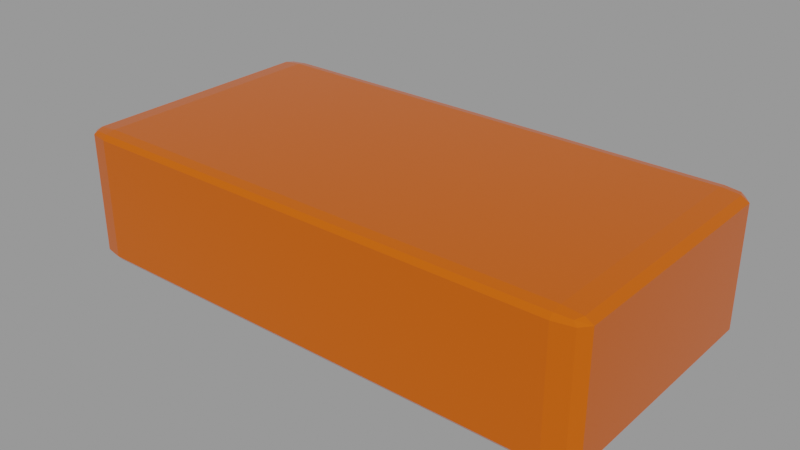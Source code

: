 # Source: ship3_003.blend  (saved by Blender 3.4.6; exported with 4.5.12 LTS)
import bpy
from mathutils import Matrix  # noqa: F401  (used for matrix-valued properties, if any)

bpy.ops.wm.read_factory_settings(use_empty=True)
scene = bpy.context.scene
scene.name = '3_SimpleBlock'

# ---- materials (node trees are filled in below, after node groups)
mat_block1 = bpy.data.materials.new('Block1')
mat_block1.use_transparent_shadow = False

# ---- material node trees
mat_block1.use_nodes = True; mat_block1.node_tree.nodes.clear()
_N = mat_block1.node_tree.nodes; _L = mat_block1.node_tree.links
n0 = _N.new('ShaderNodeBsdfPrincipled'); n0.name = 'Principled BSDF'; n0.location = (10, 300)
n0.distribution = 'GGX'
n0.subsurface_method = 'RANDOM_WALK_SKIN'
n0.inputs[0].default_value = (0.8, 0.1266, 0.003604, 1.0)
n0.inputs[1].default_value = 0.348
n0.inputs[2].default_value = 0.1765
n0.inputs[3].default_value = 1.45
n0.inputs[13].default_value = 0.3186
n0.inputs[27].default_value = (0.0, 0.0, 0.0, 1.0)
n0.inputs[28].default_value = 1.0
n1 = _N.new('ShaderNodeOutputMaterial'); n1.name = 'Material Output'; n1.location = (300, 300)
_L.new(n0.outputs[0], n1.inputs[0])
n1.is_active_output = True

# ---- meshes
me_cube_004 = bpy.data.meshes.new('Cube.004')
me_cube_004.from_pydata([(-1.0, -1.0, -1.0), (-1.0, -1.0, 1.0), (-1.0, 1.0, -1.0), (-1.0, 1.0, 1.0), (1.0, -1.0, -1.0), (1.0, -1.0, 1.0), (1.0, 1.0, -1.0), (1.0, 1.0, 1.0)], [], [(0, 1, 3, 2), (2, 3, 7, 6), (6, 7, 5, 4), (4, 5, 1, 0), (2, 6, 4, 0), (7, 3, 1, 5)])
_uv = me_cube_004.uv_layers.new(name='UVMap')
_uv.uv.foreach_set('vector', [0.375, 0.0, 0.625, 0.0, 0.625, 0.25, 0.375, 0.25, 0.375, 0.25, 0.625, 0.25, 0.625, 0.5, 0.375, 0.5, 0.375, 0.5, 0.625, 0.5, 0.625, 0.75, 0.375, 0.75, 0.375, 0.75, 0.625, 0.75, 0.625, 1.0, 0.375, 1.0, 0.125, 0.5, 0.375, 0.5, 0.375, 0.75, 0.125, 0.75, 0.625, 0.5, 0.875, 0.5, 0.875, 0.75, 0.625, 0.75])
me_cube_004.materials.append(mat_block1)
me_cube_004.update()

# ---- objects
ob_cube_001 = bpy.data.objects.new('Cube.001', me_cube_004)

# ---- transforms, parenting, visibility, modifiers, constraints
ob_cube_001.location = (0.0, 0.0, 0.0)
ob_cube_001.scale = (0.3749, 0.1876, 0.09374)
_m = ob_cube_001.modifiers.new('Bevel', 'BEVEL')
_m.segments = 2

# ---- collection membership
scene.collection.objects.link(ob_cube_001)

# ---- scene / render settings (as saved in the file)
scene.frame_start = 1; scene.frame_end = 250; scene.frame_set(1)
scene.render.engine = 'BLENDER_EEVEE_NEXT'
scene.render.image_settings.exr_codec = 'NONE'
scene.render.simplify_subdivision_render = 0
scene.render.simplify_child_particles_render = 0.0
scene.cycles.sampling_pattern = 'TABULATED_SOBOL'
scene.cycles.use_light_tree = False
scene.view_settings.view_transform = 'Filmic'
bpy.context.view_layer.update()

# ---- added for rendering (the .blend has no active camera and no usable light): camera, sun + grey world if the file has none
cam_auto = bpy.data.cameras.new('AutoCamera')
cam_auto.lens = 50.0
cam_auto.sensor_width = 36.0
cam_auto.clip_end = 1000.0
ob_auto_camera = bpy.data.objects.new('AutoCamera', cam_auto)
scene.collection.objects.link(ob_auto_camera)
ob_auto_camera.location = (0.794885, -0.953863, 0.635908)
ob_auto_camera.rotation_euler = (1.09748, -7.21219e-08, 0.694738)
scene.camera = ob_auto_camera
light_auto_sun = bpy.data.lights.new('AutoSun', 'SUN')
light_auto_sun.energy = 3.0
light_auto_sun.angle = 0.0523599
ob_auto_sun = bpy.data.objects.new('AutoSun', light_auto_sun)
scene.collection.objects.link(ob_auto_sun)
ob_auto_sun.rotation_euler = (0.872665, 0.174533, 0.523599)
if scene.world is None:
    world_auto = bpy.data.worlds.new('AutoWorld')
    world_auto.color = (0.3, 0.3, 0.3)
    scene.world = world_auto
bpy.context.view_layer.update()
